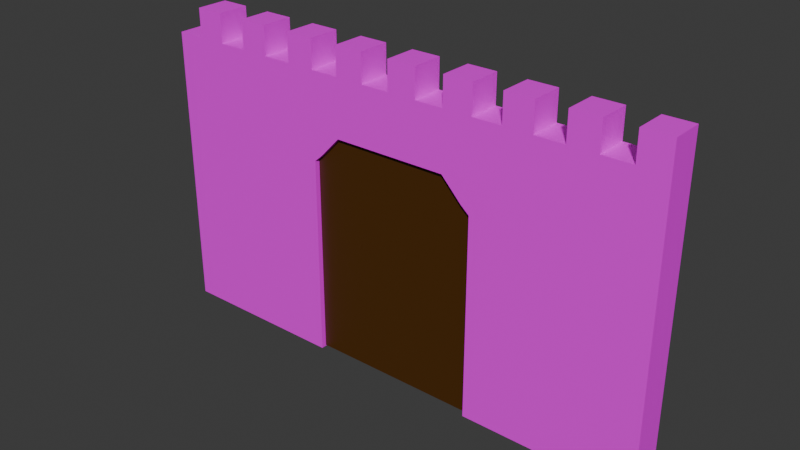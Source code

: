 # Source: castle_door.blend  (saved by Blender 5.0.119; exported with 4.5.12 LTS)
import bpy
from mathutils import Matrix  # noqa: F401  (used for matrix-valued properties, if any)

bpy.ops.wm.read_factory_settings(use_empty=True)
scene = bpy.context.scene
scene.name = 'Scene'

# ---- collections
col_collection = bpy.data.collections.new('Collection'); scene.collection.children.link(col_collection)
col_collection_2 = bpy.data.collections.new('Collection 2'); scene.collection.children.link(col_collection_2)
col_collection_3 = bpy.data.collections.new('Collection 3'); scene.collection.children.link(col_collection_3)

# ---- images (referenced by path relative to the original .blend; pixels are not part of the script)
import os
ASSET_DIR = os.environ.get("B2B_ASSET_DIR", "")  # directory of the original .blend (textures are referenced by path, not embedded)
HERE = os.path.dirname(os.path.abspath(__file__))  # packed textures are extracted next to this script under _unpacked/

def load_image(name, relpath, width, height, colorspace="sRGB"):
    """Load a texture the original file referenced (path relative to the .blend, or extracted next to this script)."""
    p = next((c for c in (os.path.join(HERE, relpath), os.path.join(ASSET_DIR, relpath)) if relpath and os.path.exists(c)), "")
    if p:
        img = bpy.data.images.load(p, check_existing=True)
        img.name = name
    else:  # same state as the original file: an image datablock whose file is absent (Cycles renders it pink)
        img = bpy.data.images.new(name, width, height)
        img.source = "FILE"
        img.filepath = "//" + (relpath or name)
    img.colorspace_settings.name = colorspace
    return img
img_wall_texture_seamless_diff_png = load_image('wall_texture_seamless_DIFF.png', 'wall_texture_seamless_DIFF.png', 1024, 1024, 'sRGB')

# ---- materials (node trees are filled in below, after node groups)
mat_stone = bpy.data.materials.new('stone')
mat_stone.alpha_threshold = 0.0
mat_stone.use_backface_culling_lightprobe_volume = False
mat_stone.roughness = 0.5
mat_stone.line_color = (0.0, 0.0, 0.0, 1.0)
mat_wood = bpy.data.materials.new('wood')
mat_wood.alpha_threshold = 0.0
mat_wood.use_backface_culling_lightprobe_volume = False
mat_wood.roughness = 0.5
mat_wood.line_color = (0.0, 0.0, 0.0, 1.0)

# ---- material node trees
mat_stone.use_nodes = True; mat_stone.node_tree.nodes.clear()
_N = mat_stone.node_tree.nodes; _L = mat_stone.node_tree.links
n0 = _N.new('ShaderNodeOutputMaterial'); n0.name = 'Material Output'; n0.location = (200, 100)
n1 = _N.new('ShaderNodeBsdfPrincipled'); n1.name = 'Principled BSDF'; n1.location = (-200, 100)
n2 = _N.new('ShaderNodeTexImage'); n2.name = 'Image Texture'; n2.location = (-490, 71)
n2.image = img_wall_texture_seamless_diff_png
_L.new(n1.outputs[0], n0.inputs[0])
_L.new(n2.outputs[0], n1.inputs[0])
n0.is_active_output = True
mat_wood.use_nodes = True; mat_wood.node_tree.nodes.clear()
_N = mat_wood.node_tree.nodes; _L = mat_wood.node_tree.links
n0 = _N.new('ShaderNodeOutputMaterial'); n0.name = 'Material Output'; n0.location = (200, 100)
n1 = _N.new('ShaderNodeBsdfPrincipled'); n1.name = 'Principled BSDF'; n1.location = (-200, 100)
n2 = _N.new('ShaderNodeRGB'); n2.name = 'Color'; n2.location = (-490, 71)
n2.outputs[0].default_value = (0.07496, 0.02525, 0.0, 1.0)
_L.new(n1.outputs[0], n0.inputs[0])
_L.new(n2.outputs[0], n1.inputs[0])
n0.is_active_output = True

# ---- world
world_world = bpy.data.worlds.new('World'); scene.world = world_world
world_world.use_nodes = True; world_world.node_tree.nodes.clear()
_N = world_world.node_tree.nodes; _L = world_world.node_tree.links
n0 = _N.new('ShaderNodeOutputWorld'); n0.name = 'World Output'; n0.location = (200, 100)
n1 = _N.new('ShaderNodeBackground'); n1.name = 'Background'; n1.location = (-200, 100)
n1.inputs[0].default_value = (0.05088, 0.05088, 0.05088, 1.0)
_L.new(n1.outputs[0], n0.inputs[0])
n0.is_active_output = True
world_world.color = (0.05088, 0.05088, 0.05088)
world_world.sun_shadow_jitter_overblur = 0.0

# ---- meshes
me_cube_001 = bpy.data.meshes.new('Cube.001')
me_cube_001.from_pydata([(-14.0, 1.122, 1.0), (-14.0, 1.122, -1.0), (-14.0, -1.122, 1.0), (-14.0, -1.122, -1.0), (-16.0, 1.122, 1.0), (-16.0, 1.122, -1.0), (-16.0, -1.122, 1.0), (-16.0, -1.122, -1.0), (-14.0, -1.122, 3.0), (-16.0, -1.122, 3.0), (-14.0, 1.122, 3.0), (-16.0, 1.122, 3.0), (-14.0, -1.122, 5.0), (-16.0, -1.122, 5.0), (-14.0, 1.122, 5.0), (-16.0, 1.122, 5.0), (-14.0, -1.122, 7.0), (-16.0, -1.122, 7.0), (-14.0, 1.122, 7.0), (-16.0, 1.122, 7.0), (-14.0, -1.122, 9.0), (-16.0, -1.122, 9.0), (-14.0, 1.122, 9.0), (-16.0, 1.122, 9.0), (-14.0, -1.122, 11.0), (-16.0, -1.122, 11.0), (-14.0, 1.122, 11.0), (-16.0, 1.122, 11.0), (-14.0, -1.122, 13.0), (-16.0, -1.122, 13.0), (-14.0, 1.122, 13.0), (-16.0, 1.122, 13.0), (-14.0, -1.122, 15.0), (-16.0, -1.122, 15.0), (-14.0, 1.122, 15.0), (-16.0, 1.122, 15.0), (-14.0, -1.122, 17.0), (-16.0, -1.122, 17.0), (-14.0, 1.122, 17.0), (-16.0, 1.122, 17.0), (-14.0, -1.122, 19.0), (-16.0, -1.122, 19.0), (-14.0, 1.122, 19.0), (-16.0, 1.122, 19.0), (-12.0, 1.122, 1.0), (-12.0, 1.122, -1.0), (-12.0, -1.122, 1.0), (-12.0, -1.122, -1.0), (-12.0, 1.122, 3.0), (-12.0, -1.122, 3.0), (-12.0, 1.122, 5.0), (-12.0, -1.122, 5.0), (-12.0, 1.122, 7.0), (-12.0, -1.122, 7.0), (-12.0, 1.122, 9.0), (-12.0, -1.122, 9.0), (-12.0, 1.122, 11.0), (-12.0, -1.122, 11.0), (-12.0, 1.122, 13.0), (-12.0, -1.122, 13.0), (-12.0, 1.122, 15.0), (-12.0, -1.122, 15.0), (-12.0, 1.122, 17.0), (-12.0, -1.122, 17.0), (-12.0, 1.122, 19.0), (-12.0, -1.122, 19.0), (-10.0, 1.122, 1.0), (-10.0, 1.122, -1.0), (-10.0, -1.122, 1.0), (-10.0, -1.122, -1.0), (-10.0, 1.122, 3.0), (-10.0, -1.122, 3.0), (-10.0, 1.122, 5.0), (-10.0, -1.122, 5.0), (-10.0, 1.122, 7.0), (-10.0, -1.122, 7.0), (-10.0, 1.122, 9.0), (-10.0, -1.122, 9.0), (-10.0, 1.122, 11.0), (-10.0, -1.122, 11.0), (-10.0, 1.122, 13.0), (-10.0, -1.122, 13.0), (-10.0, 1.122, 15.0), (-10.0, -1.122, 15.0), (-10.0, 1.122, 17.0), (-10.0, -1.122, 17.0), (-10.0, 1.122, 19.0), (-10.0, -1.122, 19.0), (-8.0, 1.122, 1.0), (-8.0, 1.122, -1.0), (-8.0, -1.122, 1.0), (-8.0, -1.122, -1.0), (-8.0, 1.122, 3.0), (-8.0, -1.122, 3.0), (-8.0, 1.122, 5.0), (-8.0, -1.122, 5.0), (-8.0, 1.122, 7.0), (-8.0, -1.122, 7.0), (-8.0, 1.122, 9.0), (-8.0, -1.122, 9.0), (-8.0, 1.122, 11.0), (-8.0, -1.122, 11.0), (-8.0, 1.122, 13.0), (-8.0, -1.122, 13.0), (-8.0, 1.122, 15.0), (-8.0, -1.122, 15.0), (-8.0, 1.122, 17.0), (-8.0, -1.122, 17.0), (-8.0, 1.122, 19.0), (-8.0, -1.122, 19.0), (-6.0, 1.122, 1.0), (-6.0, 1.122, -1.0), (-6.0, -1.122, 1.0), (-6.0, -1.122, -1.0), (-6.0, 1.122, 3.0), (-6.0, -1.122, 3.0), (-6.0, 1.122, 5.0), (-6.0, -1.122, 5.0), (-6.0, 1.122, 7.0), (-6.0, -1.122, 7.0), (-6.0, 1.122, 9.0), (-6.0, -1.122, 9.0), (-6.0, 1.122, 11.0), (-6.0, -1.122, 11.0), (-6.0, 1.122, 13.0), (-6.0, -1.122, 13.0), (-6.0, 1.122, 15.0), (-6.0, -1.122, 15.0), (-6.0, 1.122, 17.0), (-6.0, -1.122, 17.0), (-6.0, 1.122, 19.0), (-6.0, -1.122, 19.0), (-4.0, 1.122, 1.0), (-4.0, 1.122, -1.0), (-4.0, -1.122, 1.0), (-4.0, -1.122, -1.0), (-4.0, 1.122, 3.0), (-4.0, -1.122, 3.0), (-4.0, 1.122, 5.0), (-4.0, -1.122, 5.0), (-4.0, 1.122, 7.0), (-4.0, -1.122, 7.0), (-4.0, 1.122, 9.0), (-4.0, -1.122, 9.0), (-4.0, 1.122, 11.0), (-4.0, -1.122, 11.0), (-4.0, 1.122, 13.0), (-4.0, -1.122, 13.0), (-4.0, 1.122, 15.0), (-4.0, -1.122, 15.0), (-4.0, 1.122, 17.0), (-4.0, -1.122, 17.0), (-4.0, 1.122, 19.0), (-4.0, -1.122, 19.0), (-3.424, 1.122, 13.5), (-3.424, -1.122, 13.5), (-2.0, 1.122, 15.0), (-2.0, -1.122, 15.0), (-2.0, 1.122, 17.0), (-2.0, -1.122, 17.0), (-2.0, 1.122, 19.0), (-2.0, -1.122, 19.0), (0.0, 1.122, 15.0), (0.0, -1.122, 15.0), (0.0, 1.122, 17.0), (0.0, -1.122, 17.0), (0.0, 1.122, 19.0), (0.0, -1.122, 19.0), (2.0, 1.122, 15.0), (2.0, -1.122, 15.0), (2.0, 1.122, 17.0), (2.0, -1.122, 17.0), (2.0, 1.122, 19.0), (2.0, -1.122, 19.0), (4.0, 1.122, 15.0), (4.0, -1.122, 15.0), (4.0, 1.122, 17.0), (4.0, -1.122, 17.0), (4.0, 1.122, 19.0), (4.0, -1.122, 19.0), (7.424, 1.122, 13.5), (7.424, -1.122, 13.5), (6.0, 1.122, 15.0), (6.0, -1.122, 15.0), (6.0, 1.122, 17.0), (6.0, -1.122, 17.0), (6.0, 1.122, 19.0), (6.0, -1.122, 19.0), (8.0, 1.122, 1.0), (8.0, 1.122, -1.0), (8.0, -1.122, 1.0), (8.0, -1.122, -1.0), (8.0, 1.122, 3.0), (8.0, -1.122, 3.0), (8.0, 1.122, 5.0), (8.0, -1.122, 5.0), (8.0, 1.122, 7.0), (8.0, -1.122, 7.0), (8.0, 1.122, 9.0), (8.0, -1.122, 9.0), (8.0, 1.122, 11.0), (8.0, -1.122, 11.0), (8.0, 1.122, 13.0), (8.0, -1.122, 13.0), (8.0, 1.122, 15.0), (8.0, -1.122, 15.0), (8.0, 1.122, 17.0), (8.0, -1.122, 17.0), (8.0, 1.122, 19.0), (8.0, -1.122, 19.0), (10.0, 1.122, 1.0), (10.0, 1.122, -1.0), (10.0, -1.122, 1.0), (10.0, -1.122, -1.0), (10.0, 1.122, 3.0), (10.0, -1.122, 3.0), (10.0, 1.122, 5.0), (10.0, -1.122, 5.0), (10.0, 1.122, 7.0), (10.0, -1.122, 7.0), (10.0, 1.122, 9.0), (10.0, -1.122, 9.0), (10.0, 1.122, 11.0), (10.0, -1.122, 11.0), (10.0, 1.122, 13.0), (10.0, -1.122, 13.0), (10.0, 1.122, 15.0), (10.0, -1.122, 15.0), (10.0, 1.122, 17.0), (10.0, -1.122, 17.0), (10.0, 1.122, 19.0), (10.0, -1.122, 19.0), (12.0, 1.122, 1.0), (12.0, 1.122, -1.0), (12.0, -1.122, 1.0), (12.0, -1.122, -1.0), (12.0, 1.122, 3.0), (12.0, -1.122, 3.0), (12.0, 1.122, 5.0), (12.0, -1.122, 5.0), (12.0, 1.122, 7.0), (12.0, -1.122, 7.0), (12.0, 1.122, 9.0), (12.0, -1.122, 9.0), (12.0, 1.122, 11.0), (12.0, -1.122, 11.0), (12.0, 1.122, 13.0), (12.0, -1.122, 13.0), (12.0, 1.122, 15.0), (12.0, -1.122, 15.0), (12.0, 1.122, 17.0), (12.0, -1.122, 17.0), (12.0, 1.122, 19.0), (12.0, -1.122, 19.0), (14.0, 1.122, 1.0), (14.0, 1.122, -1.0), (14.0, -1.122, 1.0), (14.0, -1.122, -1.0), (14.0, 1.122, 3.0), (14.0, -1.122, 3.0), (14.0, 1.122, 5.0), (14.0, -1.122, 5.0), (14.0, 1.122, 7.0), (14.0, -1.122, 7.0), (14.0, 1.122, 9.0), (14.0, -1.122, 9.0), (14.0, 1.122, 11.0), (14.0, -1.122, 11.0), (14.0, 1.122, 13.0), (14.0, -1.122, 13.0), (14.0, 1.122, 15.0), (14.0, -1.122, 15.0), (14.0, 1.122, 17.0), (14.0, -1.122, 17.0), (14.0, 1.122, 19.0), (14.0, -1.122, 19.0), (16.0, 1.122, 1.0), (16.0, 1.122, -1.0), (16.0, -1.122, 1.0), (16.0, -1.122, -1.0), (16.0, 1.122, 3.0), (16.0, -1.122, 3.0), (16.0, 1.122, 5.0), (16.0, -1.122, 5.0), (16.0, 1.122, 7.0), (16.0, -1.122, 7.0), (16.0, 1.122, 9.0), (16.0, -1.122, 9.0), (16.0, 1.122, 11.0), (16.0, -1.122, 11.0), (16.0, 1.122, 13.0), (16.0, -1.122, 13.0), (16.0, 1.122, 15.0), (16.0, -1.122, 15.0), (16.0, 1.122, 17.0), (16.0, -1.122, 17.0), (16.0, 1.122, 19.0), (16.0, -1.122, 19.0), (18.0, 1.122, 1.0), (18.0, 1.122, -1.0), (18.0, -1.122, 1.0), (18.0, -1.122, -1.0), (18.0, 1.122, 3.0), (18.0, -1.122, 3.0), (18.0, 1.122, 5.0), (18.0, -1.122, 5.0), (18.0, 1.122, 7.0), (18.0, -1.122, 7.0), (18.0, 1.122, 9.0), (18.0, -1.122, 9.0), (18.0, 1.122, 11.0), (18.0, -1.122, 11.0), (18.0, 1.122, 13.0), (18.0, -1.122, 13.0), (18.0, 1.122, 15.0), (18.0, -1.122, 15.0), (18.0, 1.122, 17.0), (18.0, -1.122, 17.0), (18.0, 1.122, 19.0), (18.0, -1.122, 19.0), (20.0, 1.122, 1.0), (20.0, 1.122, -1.0), (20.0, -1.122, 1.0), (20.0, -1.122, -1.0), (20.0, 1.122, 3.0), (20.0, -1.122, 3.0), (20.0, 1.122, 5.0), (20.0, -1.122, 5.0), (20.0, 1.122, 7.0), (20.0, -1.122, 7.0), (20.0, 1.122, 9.0), (20.0, -1.122, 9.0), (20.0, 1.122, 11.0), (20.0, -1.122, 11.0), (20.0, 1.122, 13.0), (20.0, -1.122, 13.0), (20.0, 1.122, 15.0), (20.0, -1.122, 15.0), (20.0, 1.122, 17.0), (20.0, -1.122, 17.0), (20.0, 1.122, 19.0), (20.0, -1.122, 19.0), (-14.0, 1.122, 21.0), (-14.0, -1.122, 21.0), (-12.0, 1.122, 21.0), (-12.0, -1.122, 21.0), (-8.0, -1.122, 21.0), (-10.0, -1.122, 21.0), (-10.0, 1.122, 21.0), (-8.0, 1.122, 21.0), (-4.0, 1.122, 21.0), (-6.0, 1.122, 21.0), (-6.0, -1.122, 21.0), (-4.0, -1.122, 21.0), (-2.0, 1.122, 21.0), (-2.0, -1.122, 21.0), (0.0, 1.122, 21.0), (0.0, -1.122, 21.0), (4.0, 1.122, 21.0), (2.0, 1.122, 21.0), (2.0, -1.122, 21.0), (4.0, -1.122, 21.0), (6.0, 1.122, 21.0), (6.0, -1.122, 21.0), (8.0, 1.122, 21.0), (8.0, -1.122, 21.0), (10.0, 1.122, 21.0), (10.0, -1.122, 21.0), (12.0, 1.122, 21.0), (12.0, -1.122, 21.0), (16.0, -1.122, 21.0), (14.0, -1.122, 21.0), (14.0, 1.122, 21.0), (16.0, 1.122, 21.0), (18.0, 1.122, 21.0), (18.0, -1.122, 21.0), (20.0, 1.122, 21.0), (20.0, -1.122, 21.0), (8.0, 0.2995, 13.08), (8.0, 0.2995, 11.08), (-4.0, -0.7605, 1.077), (-4.0, -0.7605, -0.9227), (8.0, 0.2995, 9.077), (-4.0, -0.7605, 3.077), (8.0, 0.2995, 3.077), (-4.0, -0.7605, 5.077), (8.0, 0.2995, -0.9227), (-4.0, -0.7605, 7.077), (8.0, 0.2995, 1.077), (-4.0, -0.7605, 9.077), (6.0, 0.2995, 15.08), (-4.0, -0.7605, 11.08), (6.955, 0.2995, 14.08), (-4.0, -0.7605, 13.08), (6.0, 0.2995, 11.08), (6.0, 0.2995, 9.077), (-2.0, -0.7605, 1.077), (-2.0, -0.7605, -0.9227), (8.0, 0.2995, 5.077), (-2.0, -0.7605, 3.077), (6.0, 0.2995, 7.077), (-2.0, -0.7605, 5.077), (8.0, 0.2995, 7.077), (-2.0, -0.7605, 7.077), (6.0, 0.2995, -0.9227), (-2.0, -0.7605, 9.077), (6.0, 0.2995, 1.077), (-2.0, -0.7605, 11.08), (4.0, 0.2995, 15.08), (-2.955, -0.7605, 14.08), (4.0, 0.2995, 13.08), (-2.0, -0.7605, 15.08), (4.0, 0.2995, 11.08), (4.0, 0.2995, 9.077), (-1.443e-05, -0.7605, 1.077), (-1.443e-05, -0.7605, -0.9227), (4.0, 0.2995, 7.077), (-1.443e-05, -0.7605, 3.077), (6.0, 0.2995, 3.077), (-1.443e-05, -0.7605, 5.077), (4.0, 0.2995, 5.077), (-1.443e-05, -0.7605, 7.077), (6.0, 0.2995, 5.077), (-1.443e-05, -0.7605, 9.077), (4.0, 0.2995, -0.9227), (-1.443e-05, -0.7605, 11.08), (4.0, 0.2995, 1.077), (-1.443e-05, -0.7605, 13.08), (2.0, 0.2995, 15.08), (-1.443e-05, -0.7605, 15.08), (2.0, 0.2995, 13.08), (2.0, 0.2995, 11.08), (2.0, -0.7605, 1.077), (2.0, -0.7605, -0.9227), (2.0, 0.2995, 9.077), (2.0, -0.7605, 3.077), (2.0, 0.2995, 7.077), (2.0, -0.7605, 5.077), (2.0, 0.2995, 5.077), (2.0, -0.7605, 7.077), (4.0, 0.2995, 3.077), (2.0, -0.7605, 9.077), (2.0, 0.2995, 3.077), (2.0, -0.7605, 11.08), (2.0, 0.2995, 1.077), (2.0, -0.7605, 13.08), (-1.443e-05, 0.2995, 15.08), (2.0, -0.7605, 15.08), (-1.443e-05, 0.2995, 13.08), (2.0, 0.2995, -0.9227), (4.0, -0.7605, 1.077), (4.0, -0.7605, -0.9227), (-1.443e-05, 0.2995, 11.08), (4.0, -0.7605, 3.077), (-1.443e-05, 0.2995, 9.077), (4.0, -0.7605, 5.077), (-1.443e-05, 0.2995, 7.077), (4.0, -0.7605, 7.077), (-1.443e-05, 0.2995, 5.077), (4.0, -0.7605, 9.077), (-1.443e-05, 0.2995, 3.077), (4.0, -0.7605, 11.08), (-1.443e-05, 0.2995, -0.9227), (4.0, -0.7605, 13.08), (-1.443e-05, 0.2995, 1.077), (4.0, -0.7605, 15.08), (-2.0, 0.2995, 15.08), (-2.955, 0.2995, 14.08), (6.0, -0.7605, 1.077), (6.0, -0.7605, -0.9227), (-2.0, 0.2995, 11.08), (6.0, -0.7605, 3.077), (-2.0, 0.2995, 9.077), (6.0, -0.7605, 5.077), (-2.0, 0.2995, 3.077), (6.0, -0.7605, 7.077), (-2.0, 0.2995, -0.9227), (6.0, -0.7605, 9.077), (-2.0, 0.2995, 1.077), (6.0, -0.7605, 11.08), (-4.0, 0.2995, 13.08), (6.955, -0.7605, 14.08), (-4.0, 0.2995, 11.08), (6.0, -0.7605, 15.08), (-4.0, 0.2995, 9.077), (-4.0, 0.2995, 3.077), (8.0, -0.7605, 1.077), (8.0, -0.7605, -0.9227), (-2.0, 0.2995, 5.077), (8.0, -0.7605, 3.077), (-4.0, 0.2995, 5.077), (8.0, -0.7605, 5.077), (-4.0, 0.2995, 7.077), (8.0, -0.7605, 7.077), (-2.0, 0.2995, 7.077), (8.0, -0.7605, 9.077), (-4.0, 0.2995, -0.9227), (8.0, -0.7605, 11.08), (-4.0, 0.2995, 1.077), (8.0, -0.7605, 13.08)], [], [(0, 4, 11, 10), (3, 2, 6, 7), (7, 6, 4, 5), (5, 1, 3, 7), (5, 4, 0, 1), (11, 9, 13, 15), (6, 2, 8, 9), (4, 6, 9, 11), (14, 15, 19, 18), (9, 8, 12, 13), (10, 11, 15, 14), (19, 17, 21, 23), (15, 13, 17, 19), (13, 12, 16, 17), (21, 20, 24, 25), (17, 16, 20, 21), (18, 19, 23, 22), (26, 27, 31, 30), (22, 23, 27, 26), (23, 21, 25, 27), (31, 29, 33, 35), (27, 25, 29, 31), (25, 24, 28, 29), (34, 35, 39, 38), (29, 28, 32, 33), (30, 31, 35, 34), (35, 33, 37, 39), (33, 32, 36, 37), (39, 37, 41, 43), (42, 43, 41, 40), (37, 36, 40, 41), (38, 39, 43, 42), (24, 20, 55, 57), (30, 34, 60, 58), (10, 14, 50, 48), (38, 42, 64, 62), (2, 3, 47, 46), (32, 28, 59, 61), (12, 8, 49, 51), (40, 36, 63, 65), (18, 22, 54, 52), (1, 0, 44, 45), (64, 65, 87, 86), (55, 53, 75, 77), (59, 57, 79, 81), (49, 46, 68, 71), (56, 58, 80, 78), (44, 48, 70, 66), (63, 61, 83, 85), (53, 51, 73, 75), (60, 62, 84, 82), (38, 36, 63, 62), (3, 1, 45, 47), (22, 26, 56, 54), (14, 18, 52, 50), (34, 38, 62, 60), (16, 12, 51, 53), (36, 32, 61, 63), (0, 10, 48, 44), (26, 30, 58, 56), (8, 2, 46, 49), (28, 24, 57, 59), (20, 16, 53, 55), (109, 108, 349, 346), (84, 85, 107, 106), (79, 77, 99, 101), (80, 82, 104, 102), (70, 72, 94, 92), (84, 86, 108, 106), (68, 69, 91, 90), (83, 81, 103, 105), (73, 71, 93, 95), (87, 85, 107, 109), (74, 76, 98, 96), (45, 44, 66, 67), (52, 54, 76, 74), (65, 63, 85, 87), (51, 49, 71, 73), (61, 59, 81, 83), (46, 47, 69, 68), (62, 64, 86, 84), (48, 50, 72, 70), (58, 60, 82, 80), (57, 55, 77, 79), (62, 63, 85, 84), (47, 45, 67, 69), (54, 56, 78, 76), (50, 52, 74, 72), (69, 67, 89, 91), (76, 78, 100, 98), (72, 74, 96, 94), (82, 84, 106, 104), (75, 73, 95, 97), (85, 83, 105, 107), (66, 70, 92, 88), (78, 80, 102, 100), (71, 68, 90, 93), (81, 79, 101, 103), (77, 75, 97, 99), (161, 167, 357, 355), (67, 66, 88, 89), (93, 90, 112, 115), (107, 106, 128, 129), (100, 102, 124, 122), (88, 92, 114, 110), (107, 105, 127, 129), (97, 95, 117, 119), (104, 106, 128, 126), (94, 96, 118, 116), (98, 100, 122, 120), (91, 89, 111, 113), (124, 126, 148, 146), (114, 116, 138, 136), (128, 130, 152, 150), (112, 113, 135, 134), (127, 125, 147, 149), (117, 115, 137, 139), (131, 129, 151, 153), (118, 120, 142, 140), (111, 110, 132, 133), (42, 40, 343, 342), (103, 101, 123, 125), (99, 97, 119, 121), (108, 109, 131, 130), (89, 88, 110, 111), (96, 98, 120, 118), (109, 107, 129, 131), (95, 93, 115, 117), (105, 103, 125, 127), (90, 91, 113, 112), (106, 108, 130, 128), (92, 94, 116, 114), (102, 104, 126, 124), (101, 99, 121, 123), (151, 149, 157, 159), (148, 150, 158, 156), (123, 121, 143, 145), (128, 129, 151, 150), (113, 111, 133, 135), (120, 122, 144, 142), (116, 118, 140, 138), (126, 128, 150, 148), (119, 117, 139, 141), (129, 127, 149, 151), (110, 114, 136, 132), (122, 124, 146, 144), (115, 112, 134, 137), (125, 123, 145, 147), (121, 119, 141, 143), (152, 153, 161, 160), (153, 151, 159, 161), (149, 147, 155, 157), (150, 152, 160, 158), (146, 148, 156, 154), (150, 151, 159, 158), (158, 160, 166, 164), (161, 159, 165, 167), (209, 208, 364, 365), (165, 163, 169, 171), (162, 164, 170, 168), (158, 159, 165, 164), (156, 158, 164, 162), (159, 157, 163, 165), (170, 172, 178, 176), (173, 171, 177, 179), (275, 297, 370, 371), (166, 167, 173, 172), (167, 165, 171, 173), (164, 166, 172, 170), (164, 165, 171, 170), (176, 178, 186, 184), (179, 177, 185, 187), (170, 171, 177, 176), (168, 170, 176, 174), (171, 169, 175, 177), (185, 183, 205, 207), (182, 184, 206, 204), (176, 177, 185, 184), (174, 176, 184, 182), (177, 175, 183, 185), (178, 179, 187, 186), (201, 199, 221, 223), (202, 204, 226, 224), (192, 194, 216, 214), (206, 208, 230, 228), (190, 191, 213, 212), (205, 203, 225, 227), (195, 193, 215, 217), (209, 207, 229, 231), (196, 198, 220, 218), (189, 188, 210, 211), (166, 160, 354, 356), (187, 185, 207, 209), (183, 181, 203, 205), (184, 186, 208, 206), (180, 182, 204, 202), (184, 185, 207, 206), (133, 132, 136, 138, 140, 142, 144, 146, 154, 155, 147, 145, 143, 141, 139, 137, 134, 135), (221, 219, 241, 243), (225, 223, 245, 247), (215, 212, 234, 237), (222, 224, 246, 244), (210, 214, 236, 232), (229, 227, 249, 251), (219, 217, 239, 241), (226, 228, 250, 248), (216, 218, 240, 238), (206, 207, 229, 228), (191, 189, 211, 213), (198, 200, 222, 220), (194, 196, 218, 216), (204, 206, 228, 226), (197, 195, 217, 219), (207, 205, 227, 229), (188, 192, 214, 210), (200, 202, 224, 222), (193, 190, 212, 215), (203, 201, 223, 225), (199, 197, 219, 221), (208, 209, 231, 230), (173, 179, 361, 360), (211, 210, 232, 233), (218, 220, 242, 240), (231, 229, 251, 253), (217, 215, 237, 239), (227, 225, 247, 249), (212, 213, 235, 234), (228, 230, 252, 250), (214, 216, 238, 236), (224, 226, 248, 246), (223, 221, 243, 245), (228, 229, 251, 250), (213, 211, 233, 235), (220, 222, 244, 242), (252, 253, 275, 274), (243, 241, 263, 265), (247, 245, 267, 269), (237, 234, 256, 259), (251, 250, 272, 273), (244, 246, 268, 266), (232, 236, 258, 254), (251, 249, 271, 273), (241, 239, 261, 263), (248, 250, 272, 270), (272, 273, 295, 294), (267, 265, 287, 289), (268, 270, 292, 290), (258, 260, 282, 280), (272, 274, 296, 294), (256, 257, 279, 278), (271, 269, 291, 293), (261, 259, 281, 283), (275, 273, 295, 297), (262, 264, 286, 284), (233, 232, 254, 255), (240, 242, 264, 262), (253, 251, 273, 275), (239, 237, 259, 261), (249, 247, 269, 271), (234, 235, 257, 256), (250, 252, 274, 272), (236, 238, 260, 258), (246, 248, 270, 268), (245, 243, 265, 267), (235, 233, 255, 257), (242, 244, 266, 264), (238, 240, 262, 260), (257, 255, 277, 279), (264, 266, 288, 286), (260, 262, 284, 282), (270, 272, 294, 292), (263, 261, 283, 285), (273, 271, 293, 295), (254, 258, 280, 276), (266, 268, 290, 288), (259, 256, 278, 281), (269, 267, 289, 291), (265, 263, 285, 287), (253, 252, 368, 369), (255, 254, 276, 277), (279, 277, 299, 301), (294, 295, 317, 316), (289, 287, 309, 311), (290, 292, 314, 312), (280, 282, 304, 302), (294, 296, 318, 316), (278, 279, 301, 300), (293, 291, 313, 315), (283, 281, 303, 305), (297, 295, 317, 319), (299, 298, 320, 321), (318, 319, 375, 374), (309, 307, 329, 331), (313, 311, 333, 335), (303, 300, 322, 325), (310, 312, 334, 332), (298, 302, 324, 320), (317, 315, 337, 339), (307, 305, 327, 329), (286, 288, 310, 308), (282, 284, 306, 304), (292, 294, 316, 314), (285, 283, 305, 307), (295, 293, 315, 317), (276, 280, 302, 298), (288, 290, 312, 310), (281, 278, 300, 303), (291, 289, 311, 313), (287, 285, 307, 309), (296, 297, 319, 318), (277, 276, 298, 299), (284, 286, 308, 306), (321, 320, 322, 323), (322, 320, 324, 325), (325, 324, 326, 327), (327, 326, 328, 329), (329, 328, 330, 331), (331, 330, 332, 333), (333, 332, 334, 335), (335, 334, 336, 337), (337, 336, 338, 339), (339, 338, 340, 341), (306, 308, 330, 328), (319, 317, 339, 341), (305, 303, 325, 327), (315, 313, 335, 337), (300, 301, 323, 322), (316, 318, 340, 338), (302, 304, 326, 324), (312, 314, 336, 334), (311, 309, 331, 333), (316, 317, 339, 338), (301, 299, 321, 323), (308, 310, 332, 330), (304, 306, 328, 326), (314, 316, 338, 336), (342, 343, 345, 344), (348, 347, 346, 349), (351, 352, 353, 350), (354, 355, 357, 356), (359, 360, 361, 358), (362, 363, 365, 364), (366, 367, 369, 368), (372, 371, 370, 373), (374, 375, 377, 376), (274, 275, 371, 372), (341, 340, 376, 377), (160, 161, 355, 354), (230, 231, 367, 366), (130, 131, 352, 351), (108, 86, 348, 349), (167, 166, 356, 357), (65, 64, 344, 345), (87, 109, 346, 347), (172, 173, 360, 359), (153, 152, 350, 353), (86, 87, 347, 348), (319, 341, 377, 375), (64, 42, 342, 344), (179, 178, 358, 361), (152, 130, 351, 350), (340, 318, 374, 376), (297, 296, 373, 370), (40, 65, 345, 343), (231, 253, 369, 367), (178, 172, 359, 358), (252, 230, 366, 368), (187, 209, 365, 363), (131, 153, 353, 352), (186, 187, 363, 362), (296, 274, 372, 373), (208, 186, 362, 364), (155, 154, 156, 157), (162, 163, 157, 156), (168, 169, 163, 162), (175, 169, 168, 174), (183, 175, 174, 182), (181, 183, 182, 180), (188, 189, 191, 190, 193, 195, 197, 199, 201, 203, 181, 180, 202, 200, 198, 196, 194, 192), (393, 391, 407, 409), (383, 380, 396, 399), (447, 428, 446, 429), (483, 465, 408, 390), (387, 385, 401, 403), (391, 389, 484, 482), (380, 498, 496, 381), (389, 387, 403, 405), (487, 386, 388, 486), (497, 379, 378, 499), (385, 383, 399, 401), (380, 381, 397, 396), (394, 379, 382, 395), (391, 389, 405, 407), (406, 388, 386, 404), (422, 398, 384, 418), (396, 397, 415, 414), (411, 409, 427, 429), (401, 399, 417, 419), (413, 395, 400, 416), (410, 392, 394, 412), (405, 403, 421, 423), (417, 414, 432, 435), (440, 418, 406, 426), (416, 400, 422, 420), (421, 419, 437, 439), (400, 402, 398, 422), (418, 384, 388, 406), (392, 378, 379, 394), (395, 382, 402, 400), (407, 405, 423, 425), (434, 413, 416, 436), (430, 410, 412, 431), (442, 440, 426, 444), (403, 401, 419, 421), (436, 416, 420, 438), (431, 412, 413, 434), (399, 396, 414, 417), (409, 407, 425, 427), (420, 422, 418, 440), (408, 390, 392, 410), (432, 433, 451, 450), (447, 445, 463, 465), (437, 435, 453, 455), (426, 406, 404, 424), (412, 394, 395, 413), (427, 425, 443, 445), (423, 421, 439, 441), (452, 431, 434, 454), (464, 444, 449, 462), (419, 417, 435, 437), (429, 427, 445, 447), (414, 415, 433, 432), (446, 428, 430, 448), (458, 438, 442, 460), (425, 423, 441, 443), (461, 459, 477, 479), (454, 434, 436, 456), (448, 430, 431, 452), (450, 451, 469, 468), (465, 463, 481, 483), (455, 453, 471, 473), (438, 420, 440, 442), (428, 408, 410, 430), (443, 441, 459, 461), (444, 426, 424, 449), (467, 448, 452, 470), (474, 460, 464, 478), (439, 437, 455, 457), (494, 456, 458, 488), (470, 452, 454, 472), (435, 432, 450, 453), (445, 443, 461, 463), (441, 439, 457, 459), (477, 475, 493, 495), (481, 479, 497, 499), (471, 468, 486, 489), (456, 436, 438, 458), (460, 442, 444, 464), (475, 473, 491, 493), (472, 454, 456, 494), (488, 458, 460, 474), (466, 446, 448, 467), (478, 464, 462, 476), (457, 455, 473, 475), (482, 470, 472, 484), (498, 478, 476, 496), (453, 450, 468, 471), (463, 461, 479, 481), (459, 457, 475, 477), (490, 488, 474, 485), (484, 472, 494, 492), (473, 471, 489, 491), (468, 469, 487, 486), (492, 494, 488, 490), (479, 477, 495, 497), (485, 474, 478, 498), (480, 467, 470, 482), (451, 424, 404, 469), (486, 489, 384, 388), (409, 393, 480, 467), (489, 384, 398, 491), (393, 480, 482, 391), (383, 380, 498, 485), (381, 496, 476, 397), (385, 490, 485, 383), (491, 398, 402, 493), (499, 481, 392, 378), (493, 402, 382, 495), (429, 446, 466, 411), (411, 409, 467, 466), (465, 447, 428, 408), (397, 476, 462, 415), (387, 492, 490, 385), (433, 449, 424, 451), (495, 497, 379, 382), (389, 484, 492, 387), (469, 404, 386, 487), (415, 462, 449, 433), (481, 483, 390, 392)])
me_cube_001.polygons.foreach_set('material_index', [0, 0, 0, 0, 0, 0, 0, 0, 0, 0, 0, 0, 0, 0, 0, 0, 0, 0, 0, 0, 0, 0, 0, 0, 0, 0, 0, 0, 0, 0, 0, 0, 0, 0, 0, 0, 0, 0, 0, 0, 0, 0, 0, 0, 0, 0, 0, 0, 0, 0, 0, 0, 0, 0, 0, 0, 0, 0, 0, 0, 0, 0, 0, 0, 0, 0, 0, 0, 0, 0, 0, 0, 0, 0, 0, 0, 0, 0, 0, 0, 0, 0, 0, 0, 0, 0, 0, 0, 0, 0, 0, 0, 0, 0, 0, 0, 0, 0, 0, 0, 0, 0, 0, 0, 0, 0, 0, 0, 0, 0, 0, 0, 0, 0, 0, 0, 0, 0, 0, 0, 0, 0, 0, 0, 0, 0, 0, 0, 0, 0, 0, 0, 0, 0, 0, 0, 0, 0, 0, 0, 0, 0, 0, 0, 0, 0, 0, 0, 0, 0, 0, 0, 0, 0, 0, 0, 0, 0, 0, 0, 0, 0, 0, 0, 0, 0, 0, 0, 0, 0, 0, 0, 0, 0, 0, 0, 0, 0, 0, 0, 0, 0, 0, 0, 0, 0, 0, 0, 0, 0, 0, 0, 0, 0, 0, 0, 0, 0, 0, 0, 0, 0, 0, 0, 0, 0, 0, 0, 0, 0, 0, 0, 0, 0, 0, 0, 0, 0, 0, 0, 0, 0, 0, 0, 0, 0, 0, 0, 0, 0, 0, 0, 0, 0, 0, 0, 0, 0, 0, 0, 0, 0, 0, 0, 0, 0, 0, 0, 0, 0, 0, 0, 0, 0, 0, 0, 0, 0, 0, 0, 0, 0, 0, 0, 0, 0, 0, 0, 0, 0, 0, 0, 0, 0, 0, 0, 0, 0, 0, 0, 0, 0, 0, 0, 0, 0, 0, 0, 0, 0, 0, 0, 0, 0, 0, 0, 0, 0, 0, 0, 0, 0, 0, 0, 0, 0, 0, 0, 0, 0, 0, 0, 0, 0, 0, 0, 0, 0, 0, 0, 0, 0, 0, 0, 0, 0, 0, 0, 0, 0, 0, 0, 0, 0, 0, 0, 0, 0, 0, 0, 0, 0, 0, 0, 0, 0, 0, 0, 0, 0, 0, 0, 0, 0, 0, 0, 0, 0, 0, 0, 0, 0, 0, 0, 0, 0, 0, 0, 0, 0, 0, 0, 0, 0, 0, 0, 0, 0, 0, 1, 1, 1, 1, 1, 1, 1, 1, 1, 1, 1, 1, 1, 1, 1, 1, 1, 1, 1, 1, 1, 1, 1, 1, 1, 1, 1, 1, 1, 1, 1, 1, 1, 1, 1, 1, 1, 1, 1, 1, 1, 1, 1, 1, 1, 1, 1, 1, 1, 1, 1, 1, 1, 1, 1, 1, 1, 1, 1, 1, 1, 1, 1, 1, 1, 1, 1, 1, 1, 1, 1, 1, 1, 1, 1, 1, 1, 1, 1, 1, 1, 1, 1, 1, 1, 1, 1, 1, 1, 1, 1, 1, 1, 1, 1, 1, 1, 1, 1, 1, 1, 1, 1, 1, 1, 1, 1, 1, 1, 1, 1, 1, 1, 1, 1, 1, 1, 1, 1, 1])
_uv = me_cube_001.uv_layers.new(name='UVMap')
_uv.uv.foreach_set('vector', [-0.09254, 1.045, -0.1452, 1.045, -0.1452, 0.9925, -0.09254, 0.9925, 1.902, 1.619, 1.902, 1.566, 1.955, 1.566, 1.955, 1.619, -0.5628, 0.4192, -0.5101, 0.4192, -0.5101, 0.4783, -0.5628, 0.4783, -0.1426, 1.919, -0.1952, 1.919, -0.1952, 1.86, -0.1426, 1.86, -0.1452, 1.098, -0.1452, 1.045, -0.09254, 1.045, -0.09254, 1.098, -0.4575, 0.4783, -0.4575, 0.4192, -0.4049, 0.4192, -0.4049, 0.4783, 1.955, 1.566, 1.902, 1.566, 1.902, 1.514, 1.955, 1.514, -0.5101, 0.4783, -0.5101, 0.4192, -0.4575, 0.4192, -0.4575, 0.4783, -0.09254, 0.9399, -0.1452, 0.9399, -0.1452, 0.8872, -0.09254, 0.8872, 1.955, 1.514, 1.902, 1.514, 1.902, 1.461, 1.955, 1.461, -0.09254, 0.9925, -0.1452, 0.9925, -0.1452, 0.9399, -0.09254, 0.9399, -0.3522, 0.4783, -0.3522, 0.4192, -0.2996, 0.4192, -0.2996, 0.4783, -0.4049, 0.4783, -0.4049, 0.4192, -0.3522, 0.4192, -0.3522, 0.4783, 1.955, 1.461, 1.902, 1.461, 1.902, 1.409, 1.955, 1.409, 1.955, 1.356, 1.902, 1.356, 1.902, 1.303, 1.955, 1.303, 1.955, 1.409, 1.902, 1.409, 1.902, 1.356, 1.955, 1.356, -0.09254, 0.8872, -0.1452, 0.8872, -0.1452, 0.8346, -0.09254, 0.8346, -0.09254, 0.782, -0.1452, 0.782, -0.1452, 0.7293, -0.09254, 0.7293, -0.09254, 0.8346, -0.1452, 0.8346, -0.1452, 0.782, -0.09254, 0.782, -0.2996, 0.4783, -0.2996, 0.4192, -0.247, 0.4192, -0.247, 0.4783, -0.1944, 0.4783, -0.1944, 0.4192, -0.1417, 0.4192, -0.1417, 0.4783, -0.247, 0.4783, -0.247, 0.4192, -0.1944, 0.4192, -0.1944, 0.4783, 1.955, 1.303, 1.902, 1.303, 1.902, 1.251, 1.955, 1.251, -0.09254, 0.6767, -0.1452, 0.6767, -0.1452, 0.6241, -0.09254, 0.6241, 1.955, 1.251, 1.902, 1.251, 1.902, 1.198, 1.955, 1.198, -0.09254, 0.7293, -0.1452, 0.7293, -0.1452, 0.6767, -0.09254, 0.6767, -0.1417, 0.4783, -0.1417, 0.4192, -0.08909, 0.4192, -0.08909, 0.4783, 1.955, 1.198, 1.902, 1.198, 1.902, 1.145, 1.955, 1.145, -0.08909, 0.4783, -0.08909, 0.4192, -0.03646, 0.4192, -0.03646, 0.4783, 0.9483, 1.617, 0.9483, 1.564, 1.007, 1.564, 1.007, 1.617, 1.955, 1.145, 1.902, 1.145, 1.902, 1.093, 1.955, 1.093, -0.09254, 0.6241, -0.1452, 0.6241, -0.1452, 0.5715, -0.09254, 0.5715, 1.902, 1.303, 1.902, 1.356, 1.849, 1.356, 1.849, 1.303, -0.09254, 0.7293, -0.09254, 0.6767, -0.03991, 0.6767, -0.03991, 0.7293, -0.09254, 0.9925, -0.09254, 0.9399, -0.03991, 0.9399, -0.03991, 0.9925, -0.09254, 0.6241, -0.09254, 0.5715, -0.03991, 0.5715, -0.03991, 0.6241, 1.902, 1.566, 1.902, 1.619, 1.849, 1.619, 1.849, 1.566, 1.902, 1.198, 1.902, 1.251, 1.849, 1.251, 1.849, 1.198, 1.902, 1.461, 1.902, 1.514, 1.849, 1.514, 1.849, 1.461, 1.902, 1.093, 1.902, 1.145, 1.849, 1.145, 1.849, 1.093, -0.09254, 0.8872, -0.09254, 0.8346, -0.03991, 0.8346, -0.03991, 0.8872, -0.09254, 1.098, -0.09254, 1.045, -0.03991, 1.045, -0.03991, 1.098, 0.8892, 1.564, 0.9483, 1.564, 0.9483, 1.617, 0.8892, 1.617, 1.849, 1.356, 1.849, 1.409, 1.797, 1.409, 1.797, 1.356, 1.849, 1.251, 1.849, 1.303, 1.797, 1.303, 1.797, 1.251, 1.849, 1.514, 1.849, 1.566, 1.797, 1.566, 1.797, 1.514, -0.03991, 0.782, -0.03991, 0.7293, 0.01272, 0.7293, 0.01272, 0.782, -0.03991, 1.045, -0.03991, 0.9925, 0.01272, 0.9925, 0.01272, 1.045, 1.849, 1.145, 1.849, 1.198, 1.797, 1.198, 1.797, 1.145, 1.849, 1.409, 1.849, 1.461, 1.797, 1.461, 1.797, 1.409, -0.03991, 0.6767, -0.03991, 0.6241, 0.01272, 0.6241, 0.01272, 0.6767, 0.6443, 1.963, 0.6443, 1.904, 0.6969, 1.904, 0.6969, 1.963, -0.1952, 1.86, -0.1952, 1.919, -0.2478, 1.919, -0.2478, 1.86, -0.09254, 0.8346, -0.09254, 0.782, -0.03991, 0.782, -0.03991, 0.8346, -0.09254, 0.9399, -0.09254, 0.8872, -0.03991, 0.8872, -0.03991, 0.9399, -0.09254, 0.6767, -0.09254, 0.6241, -0.03991, 0.6241, -0.03991, 0.6767, 1.902, 1.409, 1.902, 1.461, 1.849, 1.461, 1.849, 1.409, 1.902, 1.145, 1.902, 1.198, 1.849, 1.198, 1.849, 1.145, -0.09254, 1.045, -0.09254, 0.9925, -0.03991, 0.9925, -0.03991, 1.045, -0.09254, 0.782, -0.09254, 0.7293, -0.03991, 0.7293, -0.03991, 0.782, 1.902, 1.514, 1.902, 1.566, 1.849, 1.566, 1.849, 1.514, 1.902, 1.251, 1.902, 1.303, 1.849, 1.303, 1.849, 1.251, 1.902, 1.356, 1.902, 1.409, 1.849, 1.409, 1.849, 1.356, -0.9194, -0.4209, -0.9785, -0.4209, -0.9785, -0.4735, -0.9194, -0.4735, 0.7496, 1.963, 0.7496, 1.904, 0.8022, 1.904, 0.8022, 1.963, 1.797, 1.303, 1.797, 1.356, 1.744, 1.356, 1.744, 1.303, 0.01272, 0.7293, 0.01272, 0.6767, 0.06535, 0.6767, 0.06535, 0.7293, 0.01272, 0.9925, 0.01272, 0.9399, 0.06535, 0.9399, 0.06535, 0.9925, 0.01272, 0.6241, 0.01272, 0.5715, 0.06535, 0.5715, 0.06535, 0.6241, 1.797, 1.566, 1.797, 1.619, 1.744, 1.619, 1.744, 1.566, 1.797, 1.198, 1.797, 1.251, 1.744, 1.251, 1.744, 1.198, 1.797, 1.461, 1.797, 1.514, 1.744, 1.514, 1.744, 1.461, 1.797, 1.093, 1.797, 1.145, 1.744, 1.145, 1.744, 1.093, 0.01272, 0.8872, 0.01272, 0.8346, 0.06535, 0.8346, 0.06535, 0.8872, -0.03991, 1.098, -0.03991, 1.045, 0.01272, 1.045, 0.01272, 1.098, -0.03991, 0.8872, -0.03991, 0.8346, 0.01272, 0.8346, 0.01272, 0.8872, 1.849, 1.093, 1.849, 1.145, 1.797, 1.145, 1.797, 1.093, 1.849, 1.461, 1.849, 1.514, 1.797, 1.514, 1.797, 1.461, 1.849, 1.198, 1.849, 1.251, 1.797, 1.251, 1.797, 1.198, 1.849, 1.566, 1.849, 1.619, 1.797, 1.619, 1.797, 1.566, -0.03991, 0.6241, -0.03991, 0.5715, 0.01272, 0.5715, 0.01272, 0.6241, -0.03991, 0.9925, -0.03991, 0.9399, 0.01272, 0.9399, 0.01272, 0.9925, -0.03991, 0.7293, -0.03991, 0.6767, 0.01272, 0.6767, 0.01272, 0.7293, 1.849, 1.303, 1.849, 1.356, 1.797, 1.356, 1.797, 1.303, 0.6969, 1.963, 0.6969, 1.904, 0.7496, 1.904, 0.7496, 1.963, -0.2478, 1.86, -0.2478, 1.919, -0.3005, 1.919, -0.3005, 1.86, -0.03991, 0.8346, -0.03991, 0.782, 0.01272, 0.782, 0.01272, 0.8346, -0.03991, 0.9399, -0.03991, 0.8872, 0.01272, 0.8872, 0.01272, 0.9399, -0.3005, 1.86, -0.3005, 1.919, -0.3531, 1.919, -0.3531, 1.86, 0.01272, 0.8346, 0.01272, 0.782, 0.06535, 0.782, 0.06535, 0.8346, 0.01272, 0.9399, 0.01272, 0.8872, 0.06535, 0.8872, 0.06535, 0.9399, 0.01272, 0.6767, 0.01272, 0.6241, 0.06535, 0.6241, 0.06535, 0.6767, 1.797, 1.409, 1.797, 1.461, 1.744, 1.461, 1.744, 1.409, 1.797, 1.145, 1.797, 1.198, 1.744, 1.198, 1.744, 1.145, 0.01272, 1.045, 0.01272, 0.9925, 0.06535, 0.9925, 0.06535, 1.045, 0.01272, 0.782, 0.01272, 0.7293, 0.06535, 0.7293, 0.06535, 0.782, 1.797, 1.514, 1.797, 1.566, 1.744, 1.566, 1.744, 1.514, 1.797, 1.251, 1.797, 1.303, 1.744, 1.303, 1.744, 1.251, 1.797, 1.356, 1.797, 1.409, 1.744, 1.409, 1.744, 1.356, 1.586, 1.093, 1.534, 1.093, 1.534, 1.04, 1.586, 1.04, 0.01272, 1.098, 0.01272, 1.045, 0.06535, 1.045, 0.06535, 1.098, 1.744, 1.514, 1.744, 1.566, 1.692, 1.566, 1.692, 1.514, 0.8892, 1.617, 0.8302, 1.617, 0.8302, 1.564, 0.8892, 1.564, 0.06535, 0.782, 0.06535, 0.7293, 0.118, 0.7293, 0.118, 0.782, 0.06535, 1.045, 0.06535, 0.9925, 0.118, 0.9925, 0.118, 1.045, 1.744, 1.145, 1.744, 1.198, 1.692, 1.198, 1.692, 1.145, 1.744, 1.409, 1.744, 1.461, 1.692, 1.461, 1.692, 1.409, 0.06535, 0.6767, 0.06535, 0.6241, 0.118, 0.6241, 0.118, 0.6767, 0.06535, 0.9399, 0.06535, 0.8872, 0.118, 0.8872, 0.118, 0.9399, 0.06535, 0.8346, 0.06535, 0.782, 0.118, 0.782, 0.118, 0.8346, -0.3531, 1.86, -0.3531, 1.919, -0.4057, 1.919, -0.4057, 1.86, 0.118, 0.7293, 0.118, 0.6767, 0.1706, 0.6767, 0.1706, 0.7293, 0.118, 0.9925, 0.118, 0.9399, 0.1706, 0.9399, 0.1706, 0.9925, 0.118, 0.6241, 0.118, 0.5715, 0.1706, 0.5715, 0.1706, 0.6241, 1.692, 1.566, 1.692, 1.619, 1.639, 1.619, 1.639, 1.566, 1.692, 1.198, 1.692, 1.251, 1.639, 1.251, 1.639, 1.198, 1.692, 1.461, 1.692, 1.514, 1.639, 1.514, 1.639, 1.461, 1.692, 1.093, 1.692, 1.145, 1.639, 1.145, 1.639, 1.093, 0.118, 0.8872, 0.118, 0.8346, 0.1706, 0.8346, 0.1706, 0.8872, 0.118, 1.098, 0.118, 1.045, 0.1706, 1.045, 0.1706, 1.098, -0.9194, -0.3682, -0.9785, -0.3682, -0.9785, -0.4209, -0.9194, -0.4209, 1.744, 1.251, 1.744, 1.303, 1.692, 1.303, 1.692, 1.251, 1.744, 1.356, 1.744, 1.409, 1.692, 1.409, 1.692, 1.356, 0.8302, 1.617, 0.8892, 1.617, 0.8892, 1.67, 0.8302, 1.67, 0.06535, 1.098, 0.06535, 1.045, 0.118, 1.045, 0.118, 1.098, 0.06535, 0.8872, 0.06535, 0.8346, 0.118, 0.8346, 0.118, 0.8872, 1.744, 1.093, 1.744, 1.145, 1.692, 1.145, 1.692, 1.093, 1.744, 1.461, 1.744, 1.514, 1.692, 1.514, 1.692, 1.461, 1.744, 1.198, 1.744, 1.251, 1.692, 1.251, 1.692, 1.198, 1.744, 1.566, 1.744, 1.619, 1.692, 1.619, 1.692, 1.566, 0.06535, 0.6241, 0.06535, 0.5715, 0.118, 0.5715, 0.118, 0.6241, 0.06535, 0.9925, 0.06535, 0.9399, 0.118, 0.9399, 0.118, 0.9925, 0.06535, 0.7293, 0.06535, 0.6767, 0.118, 0.6767, 0.118, 0.7293, 1.744, 1.303, 1.744, 1.356, 1.692, 1.356, 1.692, 1.303, 1.639, 1.145, 1.639, 1.198, 1.586, 1.198, 1.586, 1.145, 0.1706, 0.6767, 0.1706, 0.6241, 0.2232, 0.6241, 0.2232, 0.6767, 1.692, 1.303, 1.692, 1.356, 1.639, 1.356, 1.639, 1.303, 0.3285, 1.786, 0.3285, 1.727, 0.3811, 1.727, 0.3811, 1.786, -0.4057, 1.86, -0.4057, 1.919, -0.4584, 1.919, -0.4584, 1.86, 0.118, 0.8346, 0.118, 0.782, 0.1706, 0.782, 0.1706, 0.8346, 0.118, 0.9399, 0.118, 0.8872, 0.1706, 0.8872, 0.1706, 0.9399, 0.118, 0.6767, 0.118, 0.6241, 0.1706, 0.6241, 0.1706, 0.6767, 1.692, 1.409, 1.692, 1.461, 1.639, 1.461, 1.639, 1.409, 1.692, 1.145, 1.692, 1.198, 1.639, 1.198, 1.639, 1.145, 0.118, 1.045, 0.118, 0.9925, 0.1706, 0.9925, 0.1706, 1.045, 0.118, 0.782, 0.118, 0.7293, 0.1706, 0.7293, 0.1706, 0.782, 1.692, 1.514, 1.692, 1.566, 1.639, 1.566, 1.639, 1.514, 1.692, 1.251, 1.692, 1.303, 1.639, 1.303, 1.639, 1.251, 1.692, 1.356, 1.692, 1.409, 1.639, 1.409, 1.639, 1.356, 0.8302, 1.67, 0.8892, 1.67, 0.8892, 1.722, 0.8302, 1.722, 1.639, 1.093, 1.639, 1.145, 1.586, 1.145, 1.586, 1.093, 1.639, 1.198, 1.639, 1.251, 1.624, 1.237, 1.586, 1.198, 0.1706, 0.6241, 0.1706, 0.5715, 0.2232, 0.5715, 0.2232, 0.6241, 0.1706, 0.7293, 0.1706, 0.6767, 0.2232, 0.6767, 0.1858, 0.7162, 0.3811, 1.786, 0.3811, 1.727, 0.4338, 1.727, 0.4338, 1.786, 0.2232, 0.6241, 0.2232, 0.5715, 0.2759, 0.5715, 0.2759, 0.6241, 1.586, 1.093, 1.586, 1.145, 1.534, 1.145, 1.534, 1.093, -0.9222, 0.9526, -0.9813, 0.9526, -0.9813, 0.8999, -0.9222, 0.8999, 1.534, 1.145, 1.534, 1.198, 1.481, 1.198, 1.481, 1.145, 0.2759, 0.6767, 0.2759, 0.6241, 0.3285, 0.6241, 0.3285, 0.6767, 0.4338, 1.786, 0.4338, 1.727, 0.4864, 1.727, 0.4864, 1.786, 0.2232, 0.6767, 0.2232, 0.6241, 0.2759, 0.6241, 0.2759, 0.6767, 1.586, 1.145, 1.586, 1.198, 1.534, 1.198, 1.534, 1.145, 0.3285, 0.6241, 0.3285, 0.5715, 0.3811, 0.5715, 0.3811, 0.6241, 1.481, 1.093, 1.481, 1.145, 1.428, 1.145, 1.428, 1.093, 1.165, 1.093, 1.113, 1.093, 1.113, 1.04, 1.165, 1.04, 0.8302, 1.722, 0.8892, 1.722, 0.8892, 1.775, 0.8302, 1.775, 1.534, 1.093, 1.534, 1.145, 1.481, 1.145, 1.481, 1.093, 0.2759, 0.6241, 0.2759, 0.5715, 0.3285, 0.5715, 0.3285, 0.6241, 0.4864, 1.786, 0.4864, 1.727, 0.539, 1.727, 0.539, 1.786, 0.3811, 0.6241, 0.3811, 0.5715, 0.4338, 0.5715, 0.4338, 0.6241, 1.428, 1.093, 1.428, 1.145, 1.376, 1.145, 1.376, 1.093, 0.539, 1.786, 0.539, 1.727, 0.5917, 1.727, 0.5917, 1.786, 0.3285, 0.6767, 0.3285, 0.6241, 0.3811, 0.6241, 0.3811, 0.6767, 1.481, 1.145, 1.481, 1.198, 1.428, 1.198, 1.428, 1.145, 1.376, 1.145, 1.376, 1.198, 1.323, 1.198, 1.323, 1.145, 0.4338, 0.6767, 0.4338, 0.6241, 0.4864, 0.6241, 0.4864, 0.6767, 0.5917, 1.786, 0.5917, 1.727, 0.6443, 1.727, 0.6443, 1.786, 0.3811, 0.6767, 0.3811, 0.6241, 0.4338, 0.6241, 0.4338, 0.6767, 1.428, 1.145, 1.428, 1.198, 1.376, 1.198, 1.376, 1.145, 0.8302, 1.775, 0.8892, 1.775, 0.8892, 1.827, 0.8302, 1.827, 1.323, 1.303, 1.323, 1.356, 1.27, 1.356, 1.27, 1.303, 0.4864, 0.7293, 0.4864, 0.6767, 0.539, 0.6767, 0.539, 0.7293, 0.4864, 0.9925, 0.4864, 0.9399, 0.539, 0.9399, 0.539, 0.9925, 0.4864, 0.6241, 0.4864, 0.5715, 0.539, 0.5715, 0.539, 0.6241, 1.323, 1.566, 1.323, 1.619, 1.27, 1.619, 1.27, 1.566, 1.323, 1.198, 1.323, 1.251, 1.27, 1.251, 1.27, 1.198, 1.323, 1.461, 1.323, 1.514, 1.27, 1.514, 1.27, 1.461, 1.323, 1.093, 1.323, 1.145, 1.27, 1.145, 1.27, 1.093, 0.4864, 0.8872, 0.4864, 0.8346, 0.539, 0.8346, 0.539, 0.8872, 0.4864, 1.098, 0.4864, 1.045, 0.539, 1.045, 0.539, 1.098, 0.2759, 0.5715, 0.2232, 0.5715, 0.2232, 0.5188, 0.2759, 0.5188, 1.376, 1.093, 1.376, 1.145, 1.323, 1.145, 1.323, 1.093, 1.376, 1.198, 1.338, 1.237, 1.323, 1.251, 1.323, 1.198, 0.4338, 0.6241, 0.4338, 0.5715, 0.4864, 0.5715, 0.4864, 0.6241, 0.4713, 0.7162, 0.4338, 0.6767, 0.4864, 0.6767, 0.4864, 0.7293, 0.6443, 1.786, 0.6443, 1.727, 0.6969, 1.727, 0.6969, 1.786, 0.381, 1.786, 0.4337, 1.786, 0.4863, 1.786, 0.5389, 1.786, 0.5916, 1.786, 0.6442, 1.786, 0.6968, 1.786, 0.7495, 1.786, 0.7626, 1.786, 0.7626, 1.845, 0.7495, 1.845, 0.6968, 1.845, 0.6442, 1.845, 0.5916, 1.845, 0.5389, 1.845, 0.4863, 1.845, 0.4337, 1.845, 0.381, 1.845, 1.27, 1.356, 1.27, 1.409, 1.218, 1.409, 1.218, 1.356, 1.27, 1.251, 1.27, 1.303, 1.218, 1.303, 1.218, 1.251, 1.27, 1.514, 1.27, 1.566, 1.218, 1.566, 1.218, 1.514, 0.539, 0.782, 0.539, 0.7293, 0.5917, 0.7293, 0.5917, 0.782, 0.539, 1.045, 0.539, 0.9925, 0.5917, 0.9925, 0.5917, 1.045, 1.27, 1.145, 1.27, 1.198, 1.218, 1.198, 1.218, 1.145, 1.27, 1.409, 1.27, 1.461, 1.218, 1.461, 1.218, 1.409, 0.539, 0.6767, 0.539, 0.6241, 0.5917, 0.6241, 0.5917, 0.6767, 0.539, 0.9399, 0.539, 0.8872, 0.5917, 0.8872, 0.5917, 0.9399, 0.6969, 1.786, 0.6969, 1.727, 0.7496, 1.727, 0.7496, 1.786, 0.1732, 1.86, 0.1732, 1.919, 0.1206, 1.919, 0.1206, 1.86, 0.4864, 0.8346, 0.4864, 0.782, 0.539, 0.782, 0.539, 0.8346, 0.4864, 0.9399, 0.4864, 0.8872, 0.539, 0.8872, 0.539, 0.9399, 0.4864, 0.6767, 0.4864, 0.6241, 0.539, 0.6241, 0.539, 0.6767, 1.323, 1.409, 1.323, 1.461, 1.27, 1.461, 1.27, 1.409, 1.323, 1.145, 1.323, 1.198, 1.27, 1.198, 1.27, 1.145, 0.4864, 1.045, 0.4864, 0.9925, 0.539, 0.9925, 0.539, 1.045, 0.4864, 0.782, 0.4864, 0.7293, 0.539, 0.7293, 0.539, 0.782, 1.323, 1.514, 1.323, 1.566, 1.27, 1.566, 1.27, 1.514, 1.323, 1.251, 1.323, 1.303, 1.27, 1.303, 1.27, 1.251, 1.323, 1.356, 1.323, 1.409, 1.27, 1.409, 1.27, 1.356, -0.8841, 0.465, -0.8251, 0.465, -0.8251, 0.5176, -0.8841, 0.5176, 1.481, 1.093, 1.428, 1.093, 1.428, 1.04, 1.481, 1.04, 0.539, 1.098, 0.539, 1.045, 0.5917, 1.045, 0.5917, 1.098, 0.539, 0.8872, 0.539, 0.8346, 0.5917, 0.8346, 0.5917, 0.8872, 1.27, 1.093, 1.27, 1.145, 1.218, 1.145, 1.218, 1.093, 1.27, 1.461, 1.27, 1.514, 1.218, 1.514, 1.218, 1.461, 1.27, 1.198, 1.27, 1.251, 1.218, 1.251, 1.218, 1.198, 1.27, 1.566, 1.27, 1.619, 1.218, 1.619, 1.218, 1.566, 0.539, 0.6241, 0.539, 0.5715, 0.5917, 0.5715, 0.5917, 0.6241, 0.539, 0.9925, 0.539, 0.9399, 0.5917, 0.9399, 0.5917, 0.9925, 0.539, 0.7293, 0.539, 0.6767, 0.5917, 0.6767, 0.5917, 0.7293, 1.27, 1.303, 1.27, 1.356, 1.218, 1.356, 1.218, 1.303, 0.7496, 1.786, 0.7496, 1.727, 0.8022, 1.727, 0.8022, 1.786, 0.1206, 1.86, 0.1206, 1.919, 0.06794, 1.919, 0.06794, 1.86, 0.539, 0.8346, 0.539, 0.782, 0.5917, 0.782, 0.5917, 0.8346, -0.9342, 1.727, -0.8751, 1.727, -0.8751, 1.779, -0.9342, 1.779, 1.218, 1.356, 1.218, 1.409, 1.165, 1.409, 1.165, 1.356, 1.218, 1.251, 1.218, 1.303, 1.165, 1.303, 1.165, 1.251, 1.218, 1.514, 1.218, 1.566, 1.165, 1.566, 1.165, 1.514, -0.8841, 0.5176, -0.9432, 0.5176, -0.9432, 0.465, -0.8841, 0.465, 0.5917, 0.782, 0.5917, 0.7293, 0.6443, 0.7293, 0.6443, 0.782, 0.5917, 1.045, 0.5917, 0.9925, 0.6443, 0.9925, 0.6443, 1.045, 1.218, 1.145, 1.218, 1.198, 1.165, 1.198, 1.165, 1.145, 1.218, 1.409, 1.218, 1.461, 1.165, 1.461, 1.165, 1.409, 0.5917, 0.6767, 0.5917, 0.6241, 0.6443, 0.6241, 0.6443, 0.6767, 0.4864, 1.963, 0.4864, 1.904, 0.539, 1.904, 0.539, 1.963, 1.165, 1.303, 1.165, 1.356, 1.113, 1.356, 1.113, 1.303, 0.6443, 0.7293, 0.6443, 0.6767, 0.6969, 0.6767, 0.6969, 0.7293, 0.6443, 0.9925, 0.6443, 0.9399, 0.6969, 0.9399, 0.6969, 0.9925, 0.6443, 0.6241, 0.6443, 0.5715, 0.6969, 0.5715, 0.6969, 0.6241, 1.165, 1.566, 1.165, 1.619, 1.113, 1.619, 1.113, 1.566, 1.165, 1.198, 1.165, 1.251, 1.113, 1.251, 1.113, 1.198, 1.165, 1.461, 1.165, 1.514, 1.113, 1.514, 1.113, 1.461, 1.165, 1.093, 1.165, 1.145, 1.113, 1.145, 1.113, 1.093, 0.6443, 0.8872, 0.6443, 0.8346, 0.6969, 0.8346, 0.6969, 0.8872, 0.5917, 1.098, 0.5917, 1.045, 0.6443, 1.045, 0.6443, 1.098, 0.5917, 0.8872, 0.5917, 0.8346, 0.6443, 0.8346, 0.6443, 0.8872, 1.218, 1.093, 1.218, 1.145, 1.165, 1.145, 1.165, 1.093, 1.218, 1.461, 1.218, 1.514, 1.165, 1.514, 1.165, 1.461, 1.218, 1.198, 1.218, 1.251, 1.165, 1.251, 1.165, 1.198, 1.218, 1.566, 1.218, 1.619, 1.165, 1.619, 1.165, 1.566, 0.5917, 0.6241, 0.5917, 0.5715, 0.6443, 0.5715, 0.6443, 0.6241, 0.5917, 0.9925, 0.5917, 0.9399, 0.6443, 0.9399, 0.6443, 0.9925, 0.5917, 0.7293, 0.5917, 0.6767, 0.6443, 0.6767, 0.6443, 0.7293, 1.218, 1.303, 1.218, 1.356, 1.165, 1.356, 1.165, 1.303, 0.06794, 1.86, 0.06794, 1.919, 0.01531, 1.919, 0.01531, 1.86, 0.5917, 0.8346, 0.5917, 0.782, 0.6443, 0.782, 0.6443, 0.8346, 0.5917, 0.9399, 0.5917, 0.8872, 0.6443, 0.8872, 0.6443, 0.9399, 0.01531, 1.86, 0.01531, 1.919, -0.03732, 1.919, -0.03732, 1.86, 0.6443, 0.8346, 0.6443, 0.782, 0.6969, 0.782, 0.6969, 0.8346, 0.6443, 0.9399, 0.6443, 0.8872, 0.6969, 0.8872, 0.6969, 0.9399, 0.6443, 0.6767, 0.6443, 0.6241, 0.6969, 0.6241, 0.6969, 0.6767, 1.165, 1.409, 1.165, 1.461, 1.113, 1.461, 1.113, 1.409, 1.165, 1.145, 1.165, 1.198, 1.113, 1.198, 1.113, 1.145, 0.6443, 1.045, 0.6443, 0.9925, 0.6969, 0.9925, 0.6969, 1.045, 0.6443, 0.782, 0.6443, 0.7293, 0.6969, 0.7293, 0.6969, 0.782, 1.165, 1.514, 1.165, 1.566, 1.113, 1.566, 1.113, 1.514, 1.165, 1.251, 1.165, 1.303, 1.113, 1.303, 1.113, 1.251, 1.165, 1.356, 1.165, 1.409, 1.113, 1.409, 1.113, 1.356, -0.9261, -0.2672, -0.9852, -0.2672, -0.9852, -0.3198, -0.9261, -0.3198, 0.6443, 1.098, 0.6443, 1.045, 0.6969, 1.045, 0.6969, 1.098, -0.03732, 1.86, -0.03732, 1.919, -0.08995, 1.919, -0.08995, 1.86, 0.539, 1.963, 0.539, 1.904, 0.5917, 1.904, 0.5917, 1.963, 1.113, 1.303, 1.113, 1.356, 1.06, 1.356, 1.06, 1.303, 0.6969, 0.7293, 0.6969, 0.6767, 0.7496, 0.6767, 0.7496, 0.7293, 0.6969, 0.9925, 0.6969, 0.9399, 0.7496, 0.9399, 0.7496, 0.9925, 0.6969, 0.6241, 0.6969, 0.5715, 0.7496, 0.5715, 0.7496, 0.6241, 1.113, 1.566, 1.113, 1.619, 1.06, 1.619, 1.06, 1.566, 1.113, 1.198, 1.113, 1.251, 1.06, 1.251, 1.06, 1.198, 1.113, 1.461, 1.113, 1.514, 1.06, 1.514, 1.06, 1.461, 1.113, 1.093, 1.113, 1.145, 1.06, 1.145, 1.06, 1.093, 0.7496, 1.098, 0.7496, 1.045, 0.8022, 1.045, 0.8022, 1.098, -0.9261, -0.2146, -0.9852, -0.2146, -0.9852, -0.2672, -0.9261, -0.2672, 1.06, 1.356, 1.06, 1.409, 1.007, 1.409, 1.007, 1.356, 1.06, 1.251, 1.06, 1.303, 1.007, 1.303, 1.007, 1.251, 1.06, 1.514, 1.06, 1.566, 1.007, 1.566, 1.007, 1.514, 0.7496, 0.782, 0.7496, 0.7293, 0.8022, 0.7293, 0.8022, 0.782, 0.7496, 1.045, 0.7496, 0.9925, 0.8022, 0.9925, 0.8022, 1.045, 1.06, 1.145, 1.06, 1.198, 1.007, 1.198, 1.007, 1.145, 1.06, 1.409, 1.06, 1.461, 1.007, 1.461, 1.007, 1.409, 0.6969, 0.8346, 0.6969, 0.782, 0.7496, 0.782, 0.7496, 0.8346, 0.6969, 0.9399, 0.6969, 0.8872, 0.7496, 0.8872, 0.7496, 0.9399, 0.6969, 0.6767, 0.6969, 0.6241, 0.7496, 0.6241, 0.7496, 0.6767, 1.113, 1.409, 1.113, 1.461, 1.06, 1.461, 1.06, 1.409, 1.113, 1.145, 1.113, 1.198, 1.06, 1.198, 1.06, 1.145, 0.6969, 1.045, 0.6969, 0.9925, 0.7496, 0.9925, 0.7496, 1.045, 0.6969, 0.782, 0.6969, 0.7293, 0.7496, 0.7293, 0.7496, 0.782, 1.113, 1.514, 1.113, 1.566, 1.06, 1.566, 1.06, 1.514, 1.113, 1.251, 1.113, 1.303, 1.06, 1.303, 1.06, 1.251, 1.113, 1.356, 1.113, 1.409, 1.06, 1.409, 1.06, 1.356, -0.9785, -0.9998, -0.9194, -0.9998, -0.9194, -0.9472, -0.9785, -0.9472, 0.6969, 1.098, 0.6969, 1.045, 0.7496, 1.045, 0.7496, 1.098, 0.6969, 0.8872, 0.6969, 0.8346, 0.7496, 0.8346, 0.7496, 0.8872, -0.6154, 0.3602, -0.5628, 0.3602, -0.5628, 0.4192, -0.6154, 0.4192, -0.5628, 0.4192, -0.5628, 0.3602, -0.5101, 0.3602, -0.5101, 0.4192, -0.5101, 0.4192, -0.5101, 0.3602, -0.4575, 0.3602, -0.4575, 0.4192, -0.4575, 0.4192, -0.4575, 0.3602, -0.4049, 0.3602, -0.4049, 0.4192, -0.4049, 0.4192, -0.4049, 0.3602, -0.3522, 0.3602, -0.3522, 0.4192, -0.3522, 0.4192, -0.3522, 0.3602, -0.2996, 0.3602, -0.2996, 0.4192, -0.2996, 0.4192, -0.2996, 0.3602, -0.247, 0.3602, -0.247, 0.4192, -0.247, 0.4192, -0.247, 0.3602, -0.1944, 0.3602, -0.1944, 0.4192, -0.1944, 0.4192, -0.1944, 0.3602, -0.1417, 0.3602, -0.1417, 0.4192, -0.1417, 0.4192, -0.1417, 0.3602, -0.08909, 0.3602, -0.08909, 0.4192, 0.7496, 0.8872, 0.7496, 0.8346, 0.8022, 0.8346, 0.8022, 0.8872, 1.06, 1.093, 1.06, 1.145, 1.007, 1.145, 1.007, 1.093, 1.06, 1.461, 1.06, 1.514, 1.007, 1.514, 1.007, 1.461, 1.06, 1.198, 1.06, 1.251, 1.007, 1.251, 1.007, 1.198, 1.06, 1.566, 1.06, 1.619, 1.007, 1.619, 1.007, 1.566, 0.7496, 0.6241, 0.7496, 0.5715, 0.8022, 0.5715, 0.8022, 0.6241, 0.7496, 0.9925, 0.7496, 0.9399, 0.8022, 0.9399, 0.8022, 0.9925, 0.7496, 0.7293, 0.7496, 0.6767, 0.8022, 0.6767, 0.8022, 0.7293, 1.06, 1.303, 1.06, 1.356, 1.007, 1.356, 1.007, 1.303, 0.5917, 1.963, 0.5917, 1.904, 0.6443, 1.904, 0.6443, 1.963, -0.08995, 1.86, -0.08995, 1.919, -0.1426, 1.919, -0.1426, 1.86, 0.7496, 0.8346, 0.7496, 0.782, 0.8022, 0.782, 0.8022, 0.8346, 0.7496, 0.9399, 0.7496, 0.8872, 0.8022, 0.8872, 0.8022, 0.9399, 0.7496, 0.6767, 0.7496, 0.6241, 0.8022, 0.6241, 0.8022, 0.6767, -0.9785, -0.9472, -0.9194, -0.9472, -0.9194, -0.8945, -0.9785, -0.8945, -0.9785, -0.8945, -0.9194, -0.8945, -0.9194, -0.8419, -0.9785, -0.8419, -0.9785, -0.8419, -0.9194, -0.8419, -0.9194, -0.7893, -0.9785, -0.7893, -0.9785, -0.7893, -0.9194, -0.7893, -0.9194, -0.7367, -0.9785, -0.7367, -0.9785, -0.7367, -0.9194, -0.7367, -0.9194, -0.684, -0.9785, -0.684, -0.9785, -0.684, -0.9194, -0.684, -0.9194, -0.6314, -0.9785, -0.6314, -0.9785, -0.6314, -0.9194, -0.6314, -0.9194, -0.5788, -0.9785, -0.5788, -0.9785, -0.5788, -0.9194, -0.5788, -0.9194, -0.5261, -0.9785, -0.5261, -0.9785, -0.5261, -0.9194, -0.5261, -0.9194, -0.4735, -0.9785, -0.4735, -0.9261, -0.1619, -0.9852, -0.1619, -0.9852, -0.2146, -0.9261, -0.2146, -0.08909, 0.4192, -0.08909, 0.3602, -0.03646, 0.3602, -0.03646, 0.4192, -0.9261, -0.1093, -0.9852, -0.1093, -0.9852, -0.1619, -0.9261, -0.1619, -0.9261, -0.05668, -0.9852, -0.05668, -0.9852, -0.1093, -0.9261, -0.1093, -0.9342, 1.779, -0.9932, 1.779, -0.9932, 1.727, -0.9342, 1.727, 0.06535, 0.5715, 0.01272, 0.5715, 0.01272, 0.5188, 0.06535, 0.5188, 0.4864, 1.957, 0.4274, 1.957, 0.4274, 1.904, 0.4864, 1.904, 0.4274, 1.957, 0.3683, 1.957, 0.3683, 1.904, 0.4274, 1.904, 1.797, 1.093, 1.744, 1.093, 1.744, 1.04, 1.797, 1.04, -0.9432, 0.5176, -1.002, 0.5176, -1.002, 0.465, -0.9432, 0.465, 0.1732, 1.972, 0.1142, 1.972, 0.1142, 1.919, 0.1732, 1.919, 0.1142, 1.972, 0.0551, 1.972, 0.0551, 1.919, 0.1142, 1.919, 1.06, 1.093, 1.007, 1.093, 1.007, 1.04, 1.06, 1.04, -0.03991, 0.5715, -0.09254, 0.5715, -0.09254, 0.5188, -0.03991, 0.5188, 0.0551, 1.972, -0.003949, 1.972, -0.003949, 1.919, 0.0551, 1.919, 0.1706, 0.5715, 0.118, 0.5715, 0.118, 0.5188, 0.1706, 0.5188, 0.8022, 0.5715, 0.7496, 0.5715, 0.7496, 0.5188, 0.8022, 0.5188, -0.003949, 1.972, -0.063, 1.972, -0.063, 1.919, -0.003949, 1.919, 1.902, 1.093, 1.849, 1.093, 1.849, 1.04, 1.902, 1.04, 1.27, 1.093, 1.218, 1.093, 1.218, 1.04, 1.27, 1.04, 0.3811, 0.5715, 0.3285, 0.5715, 0.3285, 0.5188, 0.3811, 0.5188, 0.5917, 0.5715, 0.539, 0.5715, 0.539, 0.5188, 0.5917, 0.5188, 1.376, 1.093, 1.323, 1.093, 1.323, 1.04, 1.376, 1.04, 1.692, 1.093, 1.639, 1.093, 1.639, 1.04, 1.692, 1.04, -0.063, 1.972, -0.122, 1.972, -0.122, 1.919, -0.063, 1.919, 0.6969, 0.5715, 0.6443, 0.5715, 0.6443, 0.5188, 0.6969, 0.5188, 0.4864, 0.5715, 0.4338, 0.5715, 0.4338, 0.5188, 0.4864, 0.5188, 0.7626, 1.845, 0.7626, 1.786, 0.8022, 1.786, 0.8022, 1.845, -0.8268, 1.064, -0.8268, 1.005, -0.7742, 1.005, -0.7742, 1.064, -0.8794, 1.064, -0.8794, 1.005, -0.8268, 1.005, -0.8268, 1.064, -0.9321, 1.005, -0.8794, 1.005, -0.8794, 1.064, -0.9321, 1.064, -0.9847, 1.005, -0.9321, 1.005, -0.9321, 1.064, -0.9847, 1.064, 0.7626, 1.845, 0.8022, 1.845, 0.8022, 1.904, 0.7626, 1.904, 0.4337, 1.904, 0.381, 1.904, 0.381, 1.845, 0.4337, 1.845, 0.4863, 1.845, 0.5389, 1.845, 0.5916, 1.845, 0.6442, 1.845, 0.6968, 1.845, 0.7495, 1.845, 0.7626, 1.845, 0.7626, 1.904, 0.7495, 1.904, 0.6968, 1.904, 0.6442, 1.904, 0.5916, 1.904, 0.5389, 1.904, 0.4863, 1.904, -0.2666, 0.9255, -0.2666, 0.9518, -0.2403, 0.9518, -0.2529, 0.9124, -0.2666, 1.057, -0.2666, 1.083, -0.2403, 1.083, -0.2403, 1.057, 0.4863, 0.7795, 0.4724, 0.7795, 0.4724, 0.7981, 0.4863, 0.7981, 0.4863, 0.7423, 0.4863, 0.7609, 0.4724, 0.7609, 0.4724, 0.7423, -0.2666, 1.004, -0.2666, 1.031, -0.2403, 1.031, -0.2403, 1.004, 0.4863, 0.8725, 0.4863, 0.8911, 0.4724, 0.8911, 0.4724, 0.8725, 0.4863, 0.9656, 0.4724, 0.9656, 0.4724, 0.9842, 0.4863, 0.9842, -0.2666, 0.9781, -0.2666, 1.004, -0.2403, 1.004, -0.2403, 0.9781, 0.7573, 0.9642, 0.7712, 0.9642, 0.7712, 0.9456, 0.7573, 0.9456, 0.7573, 0.8525, 0.7712, 0.8525, 0.7712, 0.8338, 0.7573, 0.8338, -0.2666, 1.031, -0.2666, 1.057, -0.2403, 1.057, -0.2403, 1.031, -0.2666, 1.083, -0.2666, 1.11, -0.2403, 1.11, -0.2403, 1.083, -0.08243, 0.9518, -0.1087, 0.9518, -0.1087, 0.9781, -0.08243, 0.9781, -0.2666, 0.9518, -0.2666, 0.9781, -0.2403, 0.9781, -0.2403, 0.9518, -0.08243, 1.083, -0.1087, 1.083, -0.1087, 1.11, -0.08243, 1.11, -0.08243, 1.031, -0.1087, 1.031, -0.1087, 1.057, -0.08243, 1.057, -0.2403, 1.083, -0.2403, 1.11, -0.214, 1.11, -0.214, 1.083, -0.2403, 0.8992, -0.2529, 0.9124, -0.214, 0.9255, -0.214, 0.8992, -0.2403, 1.031, -0.2403, 1.057, -0.214, 1.057, -0.214, 1.031, -0.05611, 0.9781, -0.08243, 0.9781, -0.08243, 1.004, -0.05611, 1.004, -0.05611, 0.9255, -0.095, 0.9124, -0.08243, 0.9518, -0.05611, 0.9518, -0.2403, 0.9781, -0.2403, 1.004, -0.214, 1.004, -0.214, 0.9781, -0.214, 1.057, -0.214, 1.083, -0.1877, 1.083, -0.1877, 1.057, -0.05611, 1.057, -0.08243, 1.057, -0.08243, 1.083, -0.05611, 1.083, -0.05611, 1.004, -0.08243, 1.004, -0.08243, 1.031, -0.05611, 1.031, -0.214, 1.004, -0.214, 1.031, -0.1877, 1.031, -0.1877, 1.004, -0.08243, 1.004, -0.1087, 1.004, -0.1087, 1.031, -0.08243, 1.031, -0.08243, 1.057, -0.1087, 1.057, -0.1087, 1.083, -0.08243, 1.083, -0.095, 0.9124, -0.1087, 0.9255, -0.1087, 0.9518, -0.08243, 0.9518, -0.08243, 0.9781, -0.1087, 0.9781, -0.1087, 1.004, -0.08243, 1.004, -0.2403, 0.9518, -0.2403, 0.9781, -0.214, 0.9781, -0.214, 0.9518, -0.0298, 0.9781, -0.05611, 0.9781, -0.05611, 1.004, -0.0298, 1.004, -0.0298, 0.9255, -0.05611, 0.9255, -0.05611, 0.9518, -0.0298, 0.9518, -0.0298, 1.057, -0.05611, 1.057, -0.05611, 1.083, -0.0298, 1.083, -0.2403, 1.004, -0.2403, 1.031, -0.214, 1.031, -0.214, 1.004, -0.0298, 1.004, -0.05611, 1.004, -0.05611, 1.031, -0.0298, 1.031, -0.0298, 0.9518, -0.05611, 0.9518, -0.05611, 0.9781, -0.0298, 0.9781, -0.2403, 1.057, -0.2403, 1.083, -0.214, 1.083, -0.214, 1.057, -0.2529, 0.9124, -0.2403, 0.9518, -0.214, 0.9518, -0.214, 0.9255, -0.05611, 1.031, -0.08243, 1.031, -0.08243, 1.057, -0.05611, 1.057, -0.05611, 0.8992, -0.08243, 0.8992, -0.095, 0.9124, -0.05611, 0.9255, -0.1877, 1.083, -0.1877, 1.11, -0.1614, 1.11, -0.1614, 1.083, -0.1877, 0.8992, -0.1877, 0.9255, -0.1614, 0.9255, -0.1614, 0.8992, -0.1877, 1.031, -0.1877, 1.057, -0.1614, 1.057, -0.1614, 1.031, -0.05611, 1.083, -0.08243, 1.083, -0.08243, 1.11, -0.05611, 1.11, -0.05611, 0.9518, -0.08243, 0.9518, -0.08243, 0.9781, -0.05611, 0.9781, -0.214, 0.9255, -0.214, 0.9518, -0.1877, 0.9518, -0.1877, 0.9255, -0.214, 0.9781, -0.214, 1.004, -0.1877, 1.004, -0.1877, 0.9781, -0.003481, 0.9518, -0.0298, 0.9518, -0.0298, 0.9781, -0.003481, 0.9781, -0.003481, 1.083, -0.0298, 1.083, -0.0298, 1.11, -0.003481, 1.11, -0.214, 1.031, -0.214, 1.057, -0.1877, 1.057, -0.1877, 1.031, -0.214, 0.8992, -0.214, 0.9255, -0.1877, 0.9255, -0.1877, 0.8992, -0.214, 1.083, -0.214, 1.11, -0.1877, 1.11, -0.1877, 1.083, -0.003481, 0.8992, -0.0298, 0.8992, -0.0298, 0.9255, -0.003481, 0.9255, -0.003481, 1.031, -0.0298, 1.031, -0.0298, 1.057, -0.003481, 1.057, -0.214, 0.9518, -0.214, 0.9781, -0.1877, 0.9781, -0.1877, 0.9518, -0.1614, 0.9518, -0.1614, 0.9781, -0.1351, 0.9781, -0.1351, 0.9518, -0.003481, 0.9781, -0.0298, 0.9781, -0.0298, 1.004, -0.003481, 1.004, -0.003481, 0.9255, -0.0298, 0.9255, -0.0298, 0.9518, -0.003481, 0.9518, -0.1614, 1.083, -0.1614, 1.11, -0.1351, 1.11, -0.1351, 1.083, -0.1614, 0.8992, -0.1614, 0.9255, -0.1225, 0.9124, -0.1351, 0.8992, -0.1614, 1.031, -0.1614, 1.057, -0.1351, 1.057, -0.1351, 1.031, -0.0298, 1.031, -0.05611, 1.031, -0.05611, 1.057, -0.0298, 1.057, -0.0298, 0.8992, -0.05611, 0.8992, -0.05611, 0.9255, -0.0298, 0.9255, -0.1877, 0.9518, -0.1877, 0.9781, -0.1614, 0.9781, -0.1614, 0.9518, -0.0298, 1.083, -0.05611, 1.083, -0.05611, 1.11, -0.0298, 1.11, 0.0354, 0.9124, -0.003481, 0.9255, -0.003481, 0.9518, 0.02283, 0.9518, 0.02283, 1.057, -0.003481, 1.057, -0.003481, 1.083, 0.02283, 1.083, -0.1877, 1.004, -0.1877, 1.031, -0.1614, 1.031, -0.1614, 1.004, 0.02283, 1.004, -0.003481, 1.004, -0.003481, 1.031, 0.02283, 1.031, 0.02283, 0.9518, -0.003481, 0.9518, -0.003481, 0.9781, 0.02283, 0.9781, -0.1877, 1.057, -0.1877, 1.083, -0.1614, 1.083, -0.1614, 1.057, -0.1877, 0.9255, -0.1877, 0.9518, -0.1614, 0.9518, -0.1614, 0.9255, -0.1877, 0.9781, -0.1877, 1.004, -0.1614, 1.004, -0.1614, 0.9781, -0.1351, 0.9781, -0.1351, 1.004, -0.1087, 1.004, -0.1087, 0.9781, -0.1225, 0.9124, -0.1351, 0.9518, -0.1087, 0.9518, -0.1087, 0.9255, -0.1351, 1.057, -0.1351, 1.083, -0.1087, 1.083, -0.1087, 1.057, -0.003481, 1.004, -0.0298, 1.004, -0.0298, 1.031, -0.003481, 1.031, -0.003481, 1.057, -0.0298, 1.057, -0.0298, 1.083, -0.003481, 1.083, -0.1351, 1.004, -0.1351, 1.031, -0.1087, 1.031, -0.1087, 1.004, 0.02283, 0.9781, -0.003481, 0.9781, -0.003481, 1.004, 0.02283, 1.004, 0.02283, 1.031, -0.003481, 1.031, -0.003481, 1.057, 0.02283, 1.057, 0.02283, 0.8992, -0.003481, 0.8992, -0.003481, 0.9255, 0.0354, 0.9124, 0.02283, 1.083, -0.003481, 1.083, -0.003481, 1.11, 0.02283, 1.11, -0.1614, 1.004, -0.1614, 1.031, -0.1351, 1.031, -0.1351, 1.004, 0.04915, 0.9518, 0.02283, 0.9518, 0.02283, 0.9781, 0.04915, 0.9781, 0.04915, 1.083, 0.02283, 1.083, 0.02283, 1.11, 0.04915, 1.11, -0.1614, 1.057, -0.1614, 1.083, -0.1351, 1.083, -0.1351, 1.057, -0.1614, 0.9255, -0.1614, 0.9518, -0.1351, 0.9518, -0.1225, 0.9124, -0.1614, 0.9781, -0.1614, 1.004, -0.1351, 1.004, -0.1351, 0.9781, 0.04915, 1.031, 0.02283, 1.031, 0.02283, 1.057, 0.04915, 1.057, 0.04915, 0.9781, 0.02283, 0.9781, 0.02283, 1.004, 0.04915, 1.004, -0.1351, 1.031, -0.1351, 1.057, -0.1087, 1.057, -0.1087, 1.031, -0.1351, 1.083, -0.1351, 1.11, -0.1087, 1.11, -0.1087, 1.083, 0.04915, 1.004, 0.02283, 1.004, 0.02283, 1.031, 0.04915, 1.031, -0.1351, 0.9518, -0.1351, 0.9781, -0.1087, 0.9781, -0.1087, 0.9518, 0.04915, 1.057, 0.02283, 1.057, 0.02283, 1.083, 0.04915, 1.083, 0.04915, 0.9255, 0.0354, 0.9124, 0.02283, 0.9518, 0.04915, 0.9518, 0.04915, 0.9518, 0.0631, 0.9518, 0.0631, 0.9255, 0.04915, 0.9255, 0.7573, 0.9456, 0.7573, 0.9269, 0.7712, 0.9269, 0.7712, 0.9456, 0.4863, 0.8349, 0.4863, 0.8539, 0.4724, 0.8539, 0.4724, 0.8349, 0.7573, 0.9269, 0.7712, 0.9269, 0.7712, 0.9083, 0.7573, 0.9083, 0.4863, 0.8539, 0.4724, 0.8539, 0.4724, 0.8725, 0.4863, 0.8725, 0.4863, 0.947, 0.4863, 0.9656, 0.4724, 0.9656, 0.4724, 0.947, 0.04915, 1.057, 0.0631, 1.057, 0.0631, 1.031, 0.04915, 1.031, 0.4863, 0.9284, 0.4724, 0.9284, 0.4724, 0.947, 0.4863, 0.947, 0.7573, 0.9083, 0.7712, 0.9083, 0.7712, 0.8897, 0.7573, 0.8897, 0.7573, 0.8338, 0.7573, 0.8148, 0.7712, 0.8148, 0.7712, 0.8338, 0.7573, 0.8897, 0.7712, 0.8897, 0.7712, 0.8711, 0.7573, 0.8711, 0.4863, 0.7981, 0.4724, 0.7981, 0.4724, 0.8167, 0.4863, 0.8167, 0.4863, 0.8167, 0.4863, 0.8349, 0.4724, 0.8349, 0.4724, 0.8167, 0.4863, 0.7609, 0.4863, 0.7795, 0.4724, 0.7795, 0.4724, 0.7609, 0.04915, 1.031, 0.0631, 1.031, 0.0631, 1.004, 0.04915, 1.004, 0.4863, 0.9097, 0.4724, 0.9097, 0.4724, 0.9284, 0.4863, 0.9284, 0.04915, 0.9781, 0.0631, 0.9781, 0.0631, 0.9518, 0.04915, 0.9518, 0.7573, 0.8711, 0.7573, 0.8525, 0.7712, 0.8525, 0.7712, 0.8711, 0.4863, 0.8911, 0.4724, 0.8911, 0.4724, 0.9097, 0.4863, 0.9097, 0.04915, 0.9255, 0.0631, 0.9255, 0.0631, 0.8992, 0.04915, 0.8992, 0.04915, 1.004, 0.0631, 1.004, 0.0631, 0.9781, 0.04915, 0.9781, 0.7573, 0.8148, 0.7573, 0.7966, 0.7712, 0.7966, 0.7712, 0.8148])
me_cube_001.materials.append(mat_stone)
me_cube_001.materials.append(mat_wood)
me_cube_001.use_mirror_vertex_groups = False
me_cube_001.update()

# ---- objects
ob_castle_gate_col = bpy.data.objects.new('castle_gate-col', me_cube_001)

# ---- transforms, parenting, visibility, modifiers, constraints
ob_castle_gate_col.location = (1.443e-05, 0.0002609, -0.07733)
ob_castle_gate_col.lock_rotations_4d = False
ob_castle_gate_col.empty_display_type = 'ARROWS'
ob_castle_gate_col.lineart.crease_threshold = 0.0

# ---- collection membership
col_collection_2.objects.link(ob_castle_gate_col)

# ---- scene / render settings (as saved in the file)
scene.frame_start = 1; scene.frame_end = 250; scene.frame_set(1)
scene.render.engine = 'BLENDER_EEVEE_NEXT'
scene.render.bake_bias = 0.0
scene.render.bake_samples = 0
scene.cycles.sampling_pattern = 'TABULATED_SOBOL'
scene.eevee.use_volume_custom_range = False
bpy.context.view_layer.update()

# ---- added for rendering (the .blend has no active camera and no usable light): camera, sun
cam_auto = bpy.data.cameras.new('AutoCamera')
cam_auto.lens = 50.0
cam_auto.sensor_width = 36.0
cam_auto.clip_end = 1000.0
ob_auto_camera = bpy.data.objects.new('AutoCamera', cam_auto)
scene.collection.objects.link(ob_auto_camera)
ob_auto_camera.location = (41.0905, -46.9083, 41.195)
ob_auto_camera.rotation_euler = (1.09748, -7.21219e-08, 0.694738)
scene.camera = ob_auto_camera
light_auto_sun = bpy.data.lights.new('AutoSun', 'SUN')
light_auto_sun.energy = 3.0
light_auto_sun.angle = 0.0523599
ob_auto_sun = bpy.data.objects.new('AutoSun', light_auto_sun)
scene.collection.objects.link(ob_auto_sun)
ob_auto_sun.rotation_euler = (0.872665, 0.174533, 0.523599)
bpy.context.view_layer.update()
